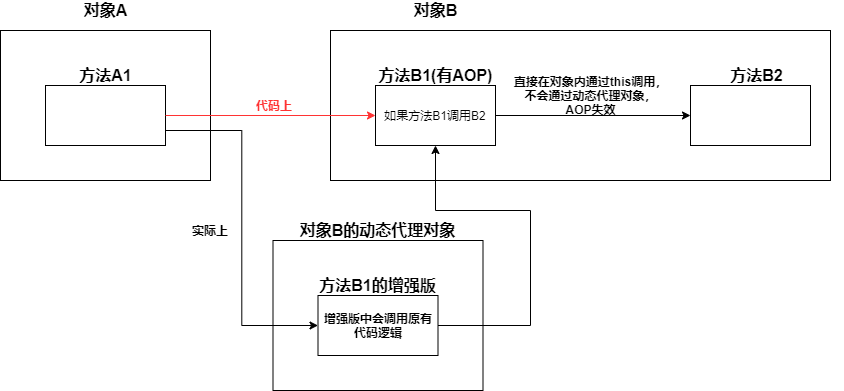

The diagram above was exported from draw.io. Its source (the exported page's mxGraphModel, read from the mxfile embedded in the PNG):
<mxGraphModel dx="1024" dy="592" grid="1" gridSize="10" guides="1" tooltips="1" connect="1" arrows="1" fold="1" page="1" pageScale="1" pageWidth="827" pageHeight="1169" math="0" shadow="0">
  <root>
    <mxCell id="0" />
    <mxCell id="1" parent="0" />
    <mxCell id="5JPqrqNXc4xlpyFjiz2V-1" value="" style="rounded=0;whiteSpace=wrap;html=1;" parent="1" vertex="1">
      <mxGeometry x="100" y="40" width="210" height="150" as="geometry" />
    </mxCell>
    <mxCell id="5JPqrqNXc4xlpyFjiz2V-2" value="&lt;b&gt;&lt;font style=&quot;font-size: 16px&quot;&gt;对象A&lt;/font&gt;&lt;/b&gt;" style="text;html=1;strokeColor=none;fillColor=none;align=center;verticalAlign=middle;whiteSpace=wrap;rounded=0;" parent="1" vertex="1">
      <mxGeometry x="157.5" y="10" width="95" height="20" as="geometry" />
    </mxCell>
    <mxCell id="5JPqrqNXc4xlpyFjiz2V-3" value="" style="rounded=0;whiteSpace=wrap;html=1;" parent="1" vertex="1">
      <mxGeometry x="145" y="95" width="120" height="60" as="geometry" />
    </mxCell>
    <mxCell id="5JPqrqNXc4xlpyFjiz2V-4" value="&lt;span style=&quot;font-size: 16px&quot;&gt;&lt;b&gt;方法A1&lt;/b&gt;&lt;/span&gt;" style="text;html=1;strokeColor=none;fillColor=none;align=center;verticalAlign=middle;whiteSpace=wrap;rounded=0;" parent="1" vertex="1">
      <mxGeometry x="157.5" y="75" width="95" height="20" as="geometry" />
    </mxCell>
    <mxCell id="5JPqrqNXc4xlpyFjiz2V-5" value="" style="rounded=0;whiteSpace=wrap;html=1;" parent="1" vertex="1">
      <mxGeometry x="430" y="40" width="500" height="150" as="geometry" />
    </mxCell>
    <mxCell id="5JPqrqNXc4xlpyFjiz2V-6" value="&lt;b&gt;&lt;font style=&quot;font-size: 16px&quot;&gt;对象B&lt;/font&gt;&lt;/b&gt;" style="text;html=1;strokeColor=none;fillColor=none;align=center;verticalAlign=middle;whiteSpace=wrap;rounded=0;" parent="1" vertex="1">
      <mxGeometry x="487.5" y="10" width="95" height="20" as="geometry" />
    </mxCell>
    <mxCell id="5JPqrqNXc4xlpyFjiz2V-30" style="edgeStyle=orthogonalEdgeStyle;rounded=0;orthogonalLoop=1;jettySize=auto;html=1;exitX=1;exitY=0.5;exitDx=0;exitDy=0;strokeColor=#000000;" parent="1" source="5JPqrqNXc4xlpyFjiz2V-7" target="5JPqrqNXc4xlpyFjiz2V-25" edge="1">
      <mxGeometry relative="1" as="geometry" />
    </mxCell>
    <mxCell id="5JPqrqNXc4xlpyFjiz2V-7" value="如果方法B1调用B2" style="rounded=0;whiteSpace=wrap;html=1;" parent="1" vertex="1">
      <mxGeometry x="475" y="95" width="120" height="60" as="geometry" />
    </mxCell>
    <mxCell id="5JPqrqNXc4xlpyFjiz2V-8" value="&lt;span style=&quot;font-size: 16px&quot;&gt;&lt;b&gt;方法B1(有AOP)&lt;/b&gt;&lt;/span&gt;" style="text;html=1;strokeColor=none;fillColor=none;align=center;verticalAlign=middle;whiteSpace=wrap;rounded=0;" parent="1" vertex="1">
      <mxGeometry x="448.75" y="75" width="172.5" height="20" as="geometry" />
    </mxCell>
    <mxCell id="5JPqrqNXc4xlpyFjiz2V-9" value="" style="rounded=0;whiteSpace=wrap;html=1;" parent="1" vertex="1">
      <mxGeometry x="372.5" y="250" width="210" height="150" as="geometry" />
    </mxCell>
    <mxCell id="5JPqrqNXc4xlpyFjiz2V-10" value="&lt;b&gt;&lt;font style=&quot;font-size: 16px&quot;&gt;对象B的动态代理对象&lt;/font&gt;&lt;/b&gt;" style="text;html=1;strokeColor=none;fillColor=none;align=center;verticalAlign=middle;whiteSpace=wrap;rounded=0;" parent="1" vertex="1">
      <mxGeometry x="381.25" y="230" width="192.5" height="20" as="geometry" />
    </mxCell>
    <mxCell id="5JPqrqNXc4xlpyFjiz2V-29" style="edgeStyle=orthogonalEdgeStyle;rounded=0;orthogonalLoop=1;jettySize=auto;html=1;exitX=1;exitY=0.5;exitDx=0;exitDy=0;entryX=0.5;entryY=1;entryDx=0;entryDy=0;strokeColor=#000000;" parent="1" source="5JPqrqNXc4xlpyFjiz2V-11" target="5JPqrqNXc4xlpyFjiz2V-7" edge="1">
      <mxGeometry relative="1" as="geometry">
        <Array as="points">
          <mxPoint x="630" y="335" />
          <mxPoint x="630" y="220" />
          <mxPoint x="535" y="220" />
        </Array>
      </mxGeometry>
    </mxCell>
    <mxCell id="5JPqrqNXc4xlpyFjiz2V-11" value="&lt;b&gt;增强版中会调用原有代码逻辑&lt;/b&gt;" style="rounded=0;whiteSpace=wrap;html=1;" parent="1" vertex="1">
      <mxGeometry x="417.5" y="305" width="120" height="60" as="geometry" />
    </mxCell>
    <mxCell id="5JPqrqNXc4xlpyFjiz2V-12" value="&lt;span style=&quot;font-size: 16px&quot;&gt;&lt;b&gt;方法B1的增强版&lt;/b&gt;&lt;/span&gt;" style="text;html=1;strokeColor=none;fillColor=none;align=center;verticalAlign=middle;whiteSpace=wrap;rounded=0;" parent="1" vertex="1">
      <mxGeometry x="391.25" y="285" width="172.5" height="20" as="geometry" />
    </mxCell>
    <mxCell id="5JPqrqNXc4xlpyFjiz2V-13" style="edgeStyle=orthogonalEdgeStyle;rounded=0;orthogonalLoop=1;jettySize=auto;html=1;exitX=1;exitY=0.5;exitDx=0;exitDy=0;entryX=0;entryY=0.5;entryDx=0;entryDy=0;fillColor=#f8cecc;strokeColor=#FF3333;" parent="1" source="5JPqrqNXc4xlpyFjiz2V-3" target="5JPqrqNXc4xlpyFjiz2V-7" edge="1">
      <mxGeometry relative="1" as="geometry" />
    </mxCell>
    <mxCell id="5JPqrqNXc4xlpyFjiz2V-14" value="&lt;b&gt;&lt;font color=&quot;#ff3333&quot;&gt;代码上&lt;/font&gt;&lt;/b&gt;" style="text;html=1;strokeColor=none;fillColor=none;align=center;verticalAlign=middle;whiteSpace=wrap;rounded=0;" parent="1" vertex="1">
      <mxGeometry x="354" y="105" width="40" height="20" as="geometry" />
    </mxCell>
    <mxCell id="5JPqrqNXc4xlpyFjiz2V-16" value="&lt;b&gt;实际上&lt;/b&gt;" style="text;html=1;strokeColor=none;fillColor=none;align=center;verticalAlign=middle;whiteSpace=wrap;rounded=0;" parent="1" vertex="1">
      <mxGeometry x="290" y="230" width="40" height="20" as="geometry" />
    </mxCell>
    <mxCell id="5JPqrqNXc4xlpyFjiz2V-15" style="edgeStyle=orthogonalEdgeStyle;rounded=0;orthogonalLoop=1;jettySize=auto;html=1;exitX=1;exitY=0.75;exitDx=0;exitDy=0;entryX=0;entryY=0.5;entryDx=0;entryDy=0;" parent="1" source="5JPqrqNXc4xlpyFjiz2V-3" target="5JPqrqNXc4xlpyFjiz2V-11" edge="1">
      <mxGeometry relative="1" as="geometry" />
    </mxCell>
    <mxCell id="5JPqrqNXc4xlpyFjiz2V-25" value="" style="rounded=0;whiteSpace=wrap;html=1;" parent="1" vertex="1">
      <mxGeometry x="790" y="95" width="120" height="60" as="geometry" />
    </mxCell>
    <mxCell id="5JPqrqNXc4xlpyFjiz2V-26" value="&lt;span style=&quot;font-size: 16px&quot;&gt;&lt;b&gt;方法B2&lt;/b&gt;&lt;/span&gt;" style="text;html=1;strokeColor=none;fillColor=none;align=center;verticalAlign=middle;whiteSpace=wrap;rounded=0;" parent="1" vertex="1">
      <mxGeometry x="770" y="75" width="172.5" height="20" as="geometry" />
    </mxCell>
    <mxCell id="5JPqrqNXc4xlpyFjiz2V-31" value="&lt;b&gt;直接在对象内通过this调用，&lt;br&gt;不会通过动态代理对象，AOP失效&lt;/b&gt;" style="text;html=1;strokeColor=none;fillColor=none;align=center;verticalAlign=middle;whiteSpace=wrap;rounded=0;" parent="1" vertex="1">
      <mxGeometry x="611.25" y="95" width="158.75" height="20" as="geometry" />
    </mxCell>
  </root>
</mxGraphModel>